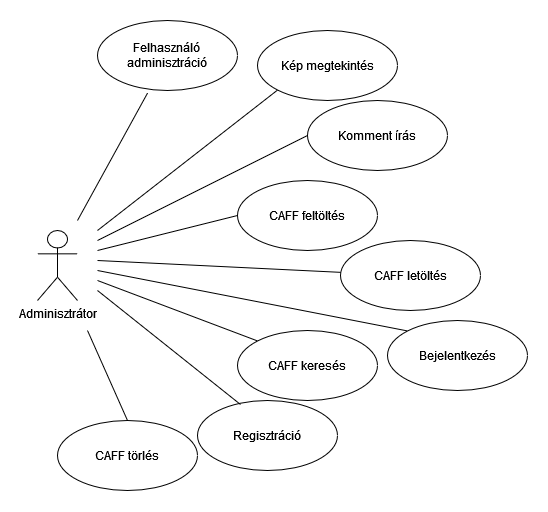

The diagram above was exported from draw.io. Its source (the exported page's mxGraphModel, read from the mxfile embedded in the PNG):
<mxGraphModel dx="1221" dy="664" grid="1" gridSize="10" guides="1" tooltips="1" connect="1" arrows="1" fold="1" page="1" pageScale="1" pageWidth="827" pageHeight="1169" math="0" shadow="0">
  <root>
    <mxCell id="0" />
    <mxCell id="1" parent="0" />
    <mxCell id="6xwFPDpLOi-y0gh9kw_x-1" value="Adminisztrátor" style="shape=umlActor;verticalLabelPosition=bottom;verticalAlign=top;html=1;outlineConnect=0;" vertex="1" parent="1">
      <mxGeometry x="110" y="210" width="40" height="70" as="geometry" />
    </mxCell>
    <mxCell id="6xwFPDpLOi-y0gh9kw_x-2" value="Kép megtekintés" style="ellipse;whiteSpace=wrap;html=1;" vertex="1" parent="1">
      <mxGeometry x="330" y="10" width="140" height="70" as="geometry" />
    </mxCell>
    <mxCell id="6xwFPDpLOi-y0gh9kw_x-3" value="Komment írás" style="ellipse;whiteSpace=wrap;html=1;" vertex="1" parent="1">
      <mxGeometry x="380" y="80" width="140" height="70" as="geometry" />
    </mxCell>
    <mxCell id="6xwFPDpLOi-y0gh9kw_x-4" value="CAFF feltöltés" style="ellipse;whiteSpace=wrap;html=1;" vertex="1" parent="1">
      <mxGeometry x="310" y="160" width="140" height="70" as="geometry" />
    </mxCell>
    <mxCell id="6xwFPDpLOi-y0gh9kw_x-5" value="CAFF letöltés" style="ellipse;whiteSpace=wrap;html=1;" vertex="1" parent="1">
      <mxGeometry x="413" y="220" width="140" height="70" as="geometry" />
    </mxCell>
    <mxCell id="6xwFPDpLOi-y0gh9kw_x-6" value="CAFF keresés" style="ellipse;whiteSpace=wrap;html=1;" vertex="1" parent="1">
      <mxGeometry x="310" y="310" width="140" height="70" as="geometry" />
    </mxCell>
    <mxCell id="6xwFPDpLOi-y0gh9kw_x-7" value="Bejelentkezés" style="ellipse;whiteSpace=wrap;html=1;" vertex="1" parent="1">
      <mxGeometry x="460" y="300" width="140" height="70" as="geometry" />
    </mxCell>
    <mxCell id="6xwFPDpLOi-y0gh9kw_x-8" value="Regisztráció" style="ellipse;whiteSpace=wrap;html=1;" vertex="1" parent="1">
      <mxGeometry x="270" y="380" width="140" height="70" as="geometry" />
    </mxCell>
    <mxCell id="6xwFPDpLOi-y0gh9kw_x-9" value="" style="endArrow=none;html=1;rounded=0;exitX=0;exitY=1;exitDx=0;exitDy=0;" edge="1" parent="1" source="6xwFPDpLOi-y0gh9kw_x-2">
      <mxGeometry width="50" height="50" relative="1" as="geometry">
        <mxPoint x="260" y="150" as="sourcePoint" />
        <mxPoint x="170" y="210" as="targetPoint" />
      </mxGeometry>
    </mxCell>
    <mxCell id="6xwFPDpLOi-y0gh9kw_x-10" value="" style="endArrow=none;html=1;rounded=0;exitX=0;exitY=0.5;exitDx=0;exitDy=0;" edge="1" parent="1" source="6xwFPDpLOi-y0gh9kw_x-3">
      <mxGeometry width="50" height="50" relative="1" as="geometry">
        <mxPoint x="310.5025253169417" y="79.74873734152914" as="sourcePoint" />
        <mxPoint x="170" y="220" as="targetPoint" />
      </mxGeometry>
    </mxCell>
    <mxCell id="6xwFPDpLOi-y0gh9kw_x-11" value="" style="endArrow=none;html=1;rounded=0;exitX=0;exitY=0.5;exitDx=0;exitDy=0;" edge="1" parent="1" source="6xwFPDpLOi-y0gh9kw_x-4">
      <mxGeometry width="50" height="50" relative="1" as="geometry">
        <mxPoint x="320.5025253169417" y="89.74873734152914" as="sourcePoint" />
        <mxPoint x="170" y="230" as="targetPoint" />
      </mxGeometry>
    </mxCell>
    <mxCell id="6xwFPDpLOi-y0gh9kw_x-12" value="" style="endArrow=none;html=1;rounded=0;" edge="1" parent="1" source="6xwFPDpLOi-y0gh9kw_x-5">
      <mxGeometry width="50" height="50" relative="1" as="geometry">
        <mxPoint x="330.5025253169417" y="99.74873734152914" as="sourcePoint" />
        <mxPoint x="170" y="240" as="targetPoint" />
      </mxGeometry>
    </mxCell>
    <mxCell id="6xwFPDpLOi-y0gh9kw_x-13" value="" style="endArrow=none;html=1;rounded=0;exitX=0;exitY=0;exitDx=0;exitDy=0;" edge="1" parent="1" source="6xwFPDpLOi-y0gh9kw_x-7">
      <mxGeometry width="50" height="50" relative="1" as="geometry">
        <mxPoint x="340.5025253169417" y="109.74873734152914" as="sourcePoint" />
        <mxPoint x="170" y="250" as="targetPoint" />
        <Array as="points" />
      </mxGeometry>
    </mxCell>
    <mxCell id="6xwFPDpLOi-y0gh9kw_x-14" value="" style="endArrow=none;html=1;rounded=0;exitX=0;exitY=0;exitDx=0;exitDy=0;" edge="1" parent="1" source="6xwFPDpLOi-y0gh9kw_x-6">
      <mxGeometry width="50" height="50" relative="1" as="geometry">
        <mxPoint x="460.5025253169417" y="380.25126265847086" as="sourcePoint" />
        <mxPoint x="170" y="260" as="targetPoint" />
      </mxGeometry>
    </mxCell>
    <mxCell id="6xwFPDpLOi-y0gh9kw_x-15" value="" style="endArrow=none;html=1;rounded=0;exitX=0.307;exitY=0.057;exitDx=0;exitDy=0;exitPerimeter=0;" edge="1" parent="1" source="6xwFPDpLOi-y0gh9kw_x-8">
      <mxGeometry width="50" height="50" relative="1" as="geometry">
        <mxPoint x="470.5025253169417" y="390.25126265847086" as="sourcePoint" />
        <mxPoint x="170" y="270" as="targetPoint" />
      </mxGeometry>
    </mxCell>
    <mxCell id="6xwFPDpLOi-y0gh9kw_x-16" value="&lt;div&gt;Felhasználó&lt;/div&gt;&lt;div&gt;adminisztráció&lt;br&gt;&lt;/div&gt;" style="ellipse;whiteSpace=wrap;html=1;" vertex="1" parent="1">
      <mxGeometry x="170" width="140" height="70" as="geometry" />
    </mxCell>
    <mxCell id="6xwFPDpLOi-y0gh9kw_x-17" value="" style="endArrow=none;html=1;rounded=0;exitX=0.358;exitY=1.035;exitDx=0;exitDy=0;exitPerimeter=0;" edge="1" parent="1" source="6xwFPDpLOi-y0gh9kw_x-16">
      <mxGeometry width="50" height="50" relative="1" as="geometry">
        <mxPoint x="360.0812932590593" y="79.53631348283523" as="sourcePoint" />
        <mxPoint x="150" y="200" as="targetPoint" />
      </mxGeometry>
    </mxCell>
    <mxCell id="6xwFPDpLOi-y0gh9kw_x-18" value="CAFF törlés" style="ellipse;whiteSpace=wrap;html=1;" vertex="1" parent="1">
      <mxGeometry x="130" y="400" width="140" height="70" as="geometry" />
    </mxCell>
    <mxCell id="6xwFPDpLOi-y0gh9kw_x-19" value="" style="endArrow=none;html=1;rounded=0;exitX=0.5;exitY=0;exitDx=0;exitDy=0;" edge="1" parent="1" source="6xwFPDpLOi-y0gh9kw_x-18">
      <mxGeometry width="50" height="50" relative="1" as="geometry">
        <mxPoint x="230.12000000000012" y="82.44999999999993" as="sourcePoint" />
        <mxPoint x="160" y="310" as="targetPoint" />
      </mxGeometry>
    </mxCell>
  </root>
</mxGraphModel>